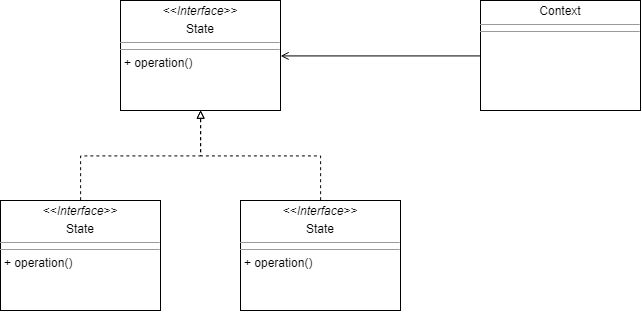

The diagram above was exported from draw.io. Its source (the exported page's mxGraphModel, read from the mxfile embedded in the PNG):
<mxGraphModel dx="1367" dy="1006" grid="1" gridSize="10" guides="1" tooltips="1" connect="1" arrows="1" fold="1" page="1" pageScale="1" pageWidth="850" pageHeight="1100" math="0" shadow="0">
  <root>
    <mxCell id="GadC_Z8by0utf3sI4aev-0" />
    <mxCell id="GadC_Z8by0utf3sI4aev-1" parent="GadC_Z8by0utf3sI4aev-0" />
    <mxCell id="fqvZ1zZwL8cBvQh3nw4A-0" value="&lt;p style=&quot;margin: 0px ; margin-top: 4px ; text-align: center&quot;&gt;&amp;lt;&amp;lt;&lt;i&gt;Interface&amp;gt;&amp;gt;&lt;/i&gt;&lt;/p&gt;&lt;p style=&quot;margin: 0px ; margin-top: 4px ; text-align: center&quot;&gt;State&lt;/p&gt;&lt;hr size=&quot;1&quot;&gt;&lt;hr size=&quot;1&quot;&gt;&lt;p style=&quot;margin: 0px ; margin-left: 4px&quot;&gt;+ operation()&lt;/p&gt;&lt;div&gt;&lt;br&gt;&lt;/div&gt;" style="verticalAlign=top;align=left;overflow=fill;fontSize=12;fontFamily=Helvetica;html=1;" vertex="1" parent="GadC_Z8by0utf3sI4aev-1">
      <mxGeometry x="160" y="40" width="160" height="110" as="geometry" />
    </mxCell>
    <mxCell id="fqvZ1zZwL8cBvQh3nw4A-4" style="edgeStyle=orthogonalEdgeStyle;rounded=0;orthogonalLoop=1;jettySize=auto;html=1;exitX=0.5;exitY=0;exitDx=0;exitDy=0;entryX=0.5;entryY=1;entryDx=0;entryDy=0;endArrow=block;endFill=0;dashed=1;" edge="1" parent="GadC_Z8by0utf3sI4aev-1" source="fqvZ1zZwL8cBvQh3nw4A-1" target="fqvZ1zZwL8cBvQh3nw4A-0">
      <mxGeometry relative="1" as="geometry" />
    </mxCell>
    <mxCell id="fqvZ1zZwL8cBvQh3nw4A-1" value="&lt;p style=&quot;margin: 0px ; margin-top: 4px ; text-align: center&quot;&gt;&amp;lt;&amp;lt;&lt;i&gt;Interface&amp;gt;&amp;gt;&lt;/i&gt;&lt;/p&gt;&lt;p style=&quot;margin: 0px ; margin-top: 4px ; text-align: center&quot;&gt;State&lt;/p&gt;&lt;hr size=&quot;1&quot;&gt;&lt;hr size=&quot;1&quot;&gt;&lt;p style=&quot;margin: 0px ; margin-left: 4px&quot;&gt;+ operation()&lt;/p&gt;&lt;div&gt;&lt;br&gt;&lt;/div&gt;" style="verticalAlign=top;align=left;overflow=fill;fontSize=12;fontFamily=Helvetica;html=1;" vertex="1" parent="GadC_Z8by0utf3sI4aev-1">
      <mxGeometry x="280" y="240" width="160" height="110" as="geometry" />
    </mxCell>
    <mxCell id="fqvZ1zZwL8cBvQh3nw4A-3" style="edgeStyle=orthogonalEdgeStyle;rounded=0;orthogonalLoop=1;jettySize=auto;html=1;exitX=0.5;exitY=0;exitDx=0;exitDy=0;entryX=0.5;entryY=1;entryDx=0;entryDy=0;endArrow=block;endFill=0;dashed=1;" edge="1" parent="GadC_Z8by0utf3sI4aev-1" source="fqvZ1zZwL8cBvQh3nw4A-2" target="fqvZ1zZwL8cBvQh3nw4A-0">
      <mxGeometry relative="1" as="geometry" />
    </mxCell>
    <mxCell id="fqvZ1zZwL8cBvQh3nw4A-2" value="&lt;p style=&quot;margin: 0px ; margin-top: 4px ; text-align: center&quot;&gt;&amp;lt;&amp;lt;&lt;i&gt;Interface&amp;gt;&amp;gt;&lt;/i&gt;&lt;/p&gt;&lt;p style=&quot;margin: 0px ; margin-top: 4px ; text-align: center&quot;&gt;State&lt;/p&gt;&lt;hr size=&quot;1&quot;&gt;&lt;hr size=&quot;1&quot;&gt;&lt;p style=&quot;margin: 0px ; margin-left: 4px&quot;&gt;+ operation()&lt;/p&gt;&lt;div&gt;&lt;br&gt;&lt;/div&gt;" style="verticalAlign=top;align=left;overflow=fill;fontSize=12;fontFamily=Helvetica;html=1;" vertex="1" parent="GadC_Z8by0utf3sI4aev-1">
      <mxGeometry x="40" y="240" width="160" height="110" as="geometry" />
    </mxCell>
    <mxCell id="fqvZ1zZwL8cBvQh3nw4A-6" style="edgeStyle=orthogonalEdgeStyle;rounded=0;orthogonalLoop=1;jettySize=auto;html=1;exitX=0;exitY=0.5;exitDx=0;exitDy=0;entryX=1;entryY=0.5;entryDx=0;entryDy=0;endArrow=open;endFill=0;" edge="1" parent="GadC_Z8by0utf3sI4aev-1" source="fqvZ1zZwL8cBvQh3nw4A-5" target="fqvZ1zZwL8cBvQh3nw4A-0">
      <mxGeometry relative="1" as="geometry" />
    </mxCell>
    <mxCell id="fqvZ1zZwL8cBvQh3nw4A-5" value="&lt;p style=&quot;margin: 0px ; margin-top: 4px ; text-align: center&quot;&gt;Context&lt;/p&gt;&lt;hr size=&quot;1&quot;&gt;&lt;hr size=&quot;1&quot;&gt;&lt;p style=&quot;margin: 0px ; margin-left: 4px&quot;&gt;&lt;br&gt;&lt;/p&gt;&lt;div&gt;&lt;br&gt;&lt;/div&gt;" style="verticalAlign=top;align=left;overflow=fill;fontSize=12;fontFamily=Helvetica;html=1;" vertex="1" parent="GadC_Z8by0utf3sI4aev-1">
      <mxGeometry x="520" y="40" width="160" height="110" as="geometry" />
    </mxCell>
  </root>
</mxGraphModel>